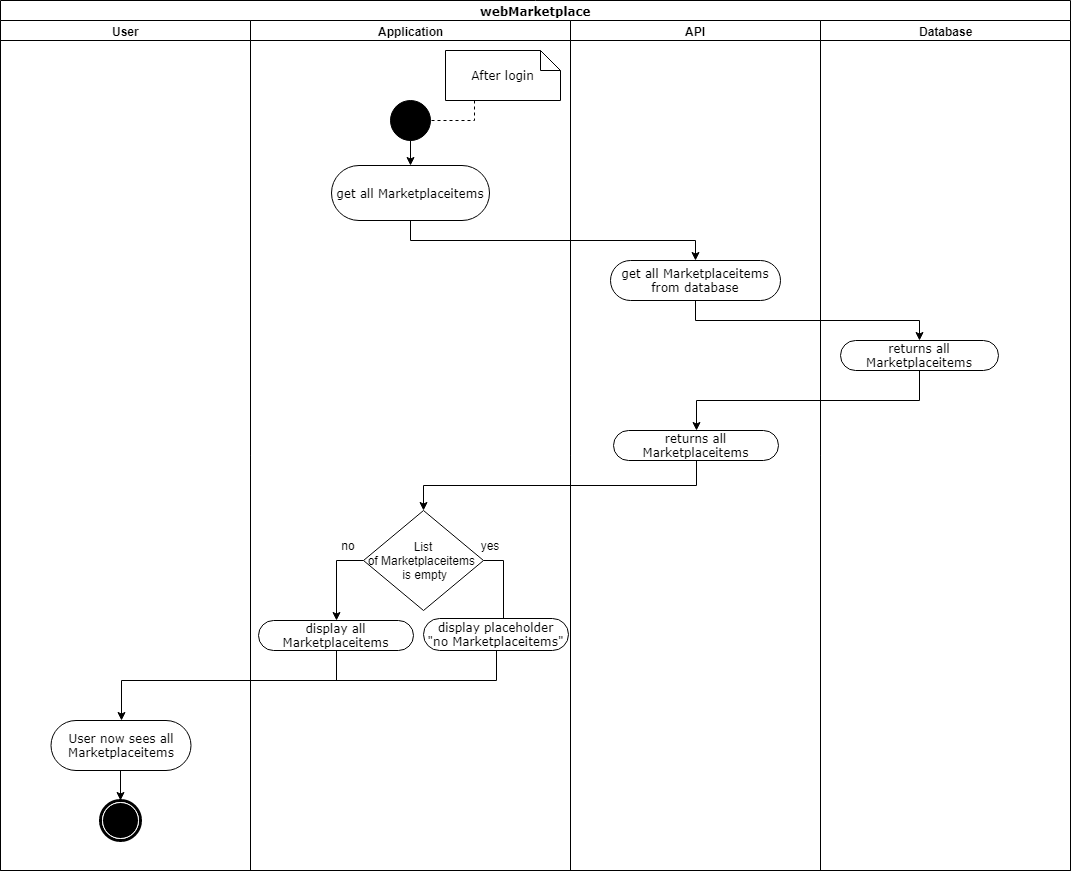

The diagram above was exported from draw.io. Its source (the exported page's mxGraphModel, read from the mxfile embedded in the PNG):
<mxGraphModel dx="1394" dy="747" grid="1" gridSize="10" guides="1" tooltips="1" connect="1" arrows="1" fold="1" page="1" pageScale="1" pageWidth="827" pageHeight="1169" math="0" shadow="0">
  <root>
    <mxCell id="0" />
    <mxCell id="1" parent="0" />
    <mxCell id="IXWdEeYPD9USUfFSoLhB-1" value="webMarketplace" style="swimlane;html=1;childLayout=stackLayout;startSize=20;rounded=0;shadow=0;comic=0;labelBackgroundColor=none;strokeColor=#000000;strokeWidth=1;fillColor=#ffffff;fontFamily=Verdana;fontSize=12;fontColor=#000000;align=center;" vertex="1" parent="1">
      <mxGeometry x="40" y="20" width="1070" height="870" as="geometry" />
    </mxCell>
    <mxCell id="IXWdEeYPD9USUfFSoLhB-2" value="User" style="swimlane;html=1;startSize=20;" vertex="1" parent="IXWdEeYPD9USUfFSoLhB-1">
      <mxGeometry y="20" width="250" height="850" as="geometry">
        <mxRectangle y="20" width="60" height="970" as="alternateBounds" />
      </mxGeometry>
    </mxCell>
    <mxCell id="IXWdEeYPD9USUfFSoLhB-3" style="edgeStyle=orthogonalEdgeStyle;rounded=0;html=1;exitX=0.5;exitY=1;entryX=0.5;entryY=0;endArrow=classic;endFill=1;jettySize=auto;orthogonalLoop=1;" edge="1" parent="IXWdEeYPD9USUfFSoLhB-2" source="IXWdEeYPD9USUfFSoLhB-4" target="IXWdEeYPD9USUfFSoLhB-5">
      <mxGeometry relative="1" as="geometry" />
    </mxCell>
    <mxCell id="IXWdEeYPD9USUfFSoLhB-4" value="User now sees all Marketplaceitems" style="rounded=1;whiteSpace=wrap;html=1;shadow=0;comic=0;labelBackgroundColor=none;strokeColor=#000000;strokeWidth=1;fillColor=#ffffff;fontFamily=Verdana;fontSize=12;fontColor=#000000;align=center;arcSize=50;" vertex="1" parent="IXWdEeYPD9USUfFSoLhB-2">
      <mxGeometry x="50.5" y="700" width="140" height="50" as="geometry" />
    </mxCell>
    <mxCell id="IXWdEeYPD9USUfFSoLhB-5" value="" style="shape=mxgraph.bpmn.shape;html=1;verticalLabelPosition=bottom;labelBackgroundColor=#ffffff;verticalAlign=top;perimeter=ellipsePerimeter;outline=end;symbol=terminate;rounded=0;shadow=0;comic=0;strokeColor=#000000;strokeWidth=1;fillColor=#ffffff;fontFamily=Verdana;fontSize=12;fontColor=#000000;align=center;" vertex="1" parent="IXWdEeYPD9USUfFSoLhB-2">
      <mxGeometry x="100" y="780" width="40" height="40" as="geometry" />
    </mxCell>
    <mxCell id="IXWdEeYPD9USUfFSoLhB-6" style="edgeStyle=orthogonalEdgeStyle;rounded=0;html=1;exitX=0.5;exitY=1;entryX=0.5;entryY=0;jettySize=auto;orthogonalLoop=1;entryDx=0;entryDy=0;" edge="1" parent="IXWdEeYPD9USUfFSoLhB-1" source="IXWdEeYPD9USUfFSoLhB-13" target="IXWdEeYPD9USUfFSoLhB-4">
      <mxGeometry relative="1" as="geometry">
        <Array as="points">
          <mxPoint x="336" y="680" />
          <mxPoint x="121" y="680" />
        </Array>
        <mxPoint x="415" y="780" as="targetPoint" />
      </mxGeometry>
    </mxCell>
    <mxCell id="IXWdEeYPD9USUfFSoLhB-7" value="Application&lt;br&gt;" style="swimlane;html=1;startSize=20;" vertex="1" parent="IXWdEeYPD9USUfFSoLhB-1">
      <mxGeometry x="250" y="20" width="320" height="850" as="geometry">
        <mxRectangle y="20" width="60" height="970" as="alternateBounds" />
      </mxGeometry>
    </mxCell>
    <mxCell id="IXWdEeYPD9USUfFSoLhB-8" value="" style="ellipse;whiteSpace=wrap;html=1;rounded=0;shadow=0;comic=0;labelBackgroundColor=none;strokeColor=#000000;strokeWidth=1;fillColor=#000000;fontFamily=Verdana;fontSize=12;fontColor=#000000;align=center;" vertex="1" parent="IXWdEeYPD9USUfFSoLhB-7">
      <mxGeometry x="140" y="80" width="40" height="40" as="geometry" />
    </mxCell>
    <mxCell id="IXWdEeYPD9USUfFSoLhB-9" style="edgeStyle=orthogonalEdgeStyle;rounded=0;html=1;exitX=0.25;exitY=1;entryX=0.95;entryY=0.325;entryPerimeter=0;endArrow=none;endFill=0;jettySize=auto;orthogonalLoop=1;dashed=1;" edge="1" parent="IXWdEeYPD9USUfFSoLhB-7" source="IXWdEeYPD9USUfFSoLhB-10" target="IXWdEeYPD9USUfFSoLhB-8">
      <mxGeometry relative="1" as="geometry" />
    </mxCell>
    <mxCell id="IXWdEeYPD9USUfFSoLhB-10" value="After login" style="shape=note;whiteSpace=wrap;html=1;rounded=0;shadow=0;comic=0;labelBackgroundColor=none;strokeColor=#000000;strokeWidth=1;fillColor=#ffffff;fontFamily=Verdana;fontSize=12;fontColor=#000000;align=center;size=20;" vertex="1" parent="IXWdEeYPD9USUfFSoLhB-7">
      <mxGeometry x="195" y="30" width="115" height="50" as="geometry" />
    </mxCell>
    <mxCell id="IXWdEeYPD9USUfFSoLhB-11" value="get all Marketplaceitems" style="rounded=1;whiteSpace=wrap;html=1;shadow=0;comic=0;labelBackgroundColor=none;strokeColor=#000000;strokeWidth=1;fillColor=#ffffff;fontFamily=Verdana;fontSize=12;fontColor=#000000;align=center;arcSize=50;" vertex="1" parent="IXWdEeYPD9USUfFSoLhB-7">
      <mxGeometry x="81" y="145" width="158" height="55" as="geometry" />
    </mxCell>
    <mxCell id="IXWdEeYPD9USUfFSoLhB-12" style="edgeStyle=orthogonalEdgeStyle;rounded=0;html=1;exitX=0.5;exitY=1;entryX=0.5;entryY=0;endArrow=classic;endFill=1;jettySize=auto;orthogonalLoop=1;" edge="1" parent="IXWdEeYPD9USUfFSoLhB-7" source="IXWdEeYPD9USUfFSoLhB-8" target="IXWdEeYPD9USUfFSoLhB-11">
      <mxGeometry relative="1" as="geometry" />
    </mxCell>
    <mxCell id="IXWdEeYPD9USUfFSoLhB-13" value="display all Marketplaceitems" style="rounded=1;whiteSpace=wrap;html=1;shadow=0;comic=0;labelBackgroundColor=none;strokeColor=#000000;strokeWidth=1;fillColor=#ffffff;fontFamily=Verdana;fontSize=12;fontColor=#000000;align=center;arcSize=50;" vertex="1" parent="IXWdEeYPD9USUfFSoLhB-7">
      <mxGeometry x="8" y="600" width="155" height="30" as="geometry" />
    </mxCell>
    <mxCell id="IXWdEeYPD9USUfFSoLhB-14" style="edgeStyle=orthogonalEdgeStyle;rounded=0;html=1;exitX=0;exitY=0.5;entryX=0.5;entryY=0;endArrow=classic;endFill=1;jettySize=auto;orthogonalLoop=1;" edge="1" parent="IXWdEeYPD9USUfFSoLhB-7" source="IXWdEeYPD9USUfFSoLhB-16" target="IXWdEeYPD9USUfFSoLhB-13">
      <mxGeometry relative="1" as="geometry">
        <Array as="points">
          <mxPoint x="86" y="540" />
        </Array>
      </mxGeometry>
    </mxCell>
    <mxCell id="IXWdEeYPD9USUfFSoLhB-15" style="edgeStyle=orthogonalEdgeStyle;rounded=0;html=1;exitX=1;exitY=0.5;entryX=0.5;entryY=0;endArrow=classic;endFill=1;jettySize=auto;orthogonalLoop=1;" edge="1" parent="IXWdEeYPD9USUfFSoLhB-7" source="IXWdEeYPD9USUfFSoLhB-16" target="IXWdEeYPD9USUfFSoLhB-17">
      <mxGeometry relative="1" as="geometry" />
    </mxCell>
    <mxCell id="IXWdEeYPD9USUfFSoLhB-16" value="List of&amp;nbsp;&lt;span&gt;Marketplaceitems&amp;nbsp; &amp;nbsp;&lt;/span&gt;is empty&lt;br&gt;" style="rhombus;whiteSpace=wrap;html=1;" vertex="1" parent="IXWdEeYPD9USUfFSoLhB-7">
      <mxGeometry x="113" y="490" width="120" height="100" as="geometry" />
    </mxCell>
    <mxCell id="IXWdEeYPD9USUfFSoLhB-17" value="display placeholder &quot;no&amp;nbsp;&lt;span&gt;Marketplaceitems&lt;/span&gt;&quot;" style="rounded=1;whiteSpace=wrap;html=1;shadow=0;comic=0;labelBackgroundColor=none;strokeColor=#000000;strokeWidth=1;fillColor=#ffffff;fontFamily=Verdana;fontSize=12;fontColor=#000000;align=center;arcSize=50;" vertex="1" parent="IXWdEeYPD9USUfFSoLhB-7">
      <mxGeometry x="173" y="598" width="145" height="32" as="geometry" />
    </mxCell>
    <mxCell id="IXWdEeYPD9USUfFSoLhB-18" value="no&lt;br&gt;" style="text;html=1;strokeColor=none;fillColor=none;align=center;verticalAlign=middle;whiteSpace=wrap;rounded=0;" vertex="1" parent="IXWdEeYPD9USUfFSoLhB-7">
      <mxGeometry x="78" y="515" width="40" height="20" as="geometry" />
    </mxCell>
    <mxCell id="IXWdEeYPD9USUfFSoLhB-19" value="yes&lt;br&gt;" style="text;html=1;strokeColor=none;fillColor=none;align=center;verticalAlign=middle;whiteSpace=wrap;rounded=0;" vertex="1" parent="IXWdEeYPD9USUfFSoLhB-7">
      <mxGeometry x="219" y="515" width="40" height="20" as="geometry" />
    </mxCell>
    <mxCell id="IXWdEeYPD9USUfFSoLhB-20" style="edgeStyle=orthogonalEdgeStyle;rounded=0;html=1;exitX=0.5;exitY=1;entryX=0.5;entryY=0;endArrow=classic;endFill=1;jettySize=auto;orthogonalLoop=1;" edge="1" parent="IXWdEeYPD9USUfFSoLhB-1" source="IXWdEeYPD9USUfFSoLhB-23" target="IXWdEeYPD9USUfFSoLhB-16">
      <mxGeometry relative="1" as="geometry" />
    </mxCell>
    <mxCell id="IXWdEeYPD9USUfFSoLhB-21" value="API" style="swimlane;html=1;startSize=20;" vertex="1" parent="IXWdEeYPD9USUfFSoLhB-1">
      <mxGeometry x="570" y="20" width="250" height="850" as="geometry" />
    </mxCell>
    <mxCell id="IXWdEeYPD9USUfFSoLhB-22" value="get all Marketplaceitems from database" style="rounded=1;whiteSpace=wrap;html=1;shadow=0;comic=0;labelBackgroundColor=none;strokeColor=#000000;strokeWidth=1;fillColor=#ffffff;fontFamily=Verdana;fontSize=12;fontColor=#000000;align=center;arcSize=50;" vertex="1" parent="IXWdEeYPD9USUfFSoLhB-21">
      <mxGeometry x="40" y="240" width="170" height="40" as="geometry" />
    </mxCell>
    <mxCell id="IXWdEeYPD9USUfFSoLhB-23" value="returns all Marketplaceitems" style="rounded=1;whiteSpace=wrap;html=1;shadow=0;comic=0;labelBackgroundColor=none;strokeColor=#000000;strokeWidth=1;fillColor=#ffffff;fontFamily=Verdana;fontSize=12;fontColor=#000000;align=center;arcSize=50;" vertex="1" parent="IXWdEeYPD9USUfFSoLhB-21">
      <mxGeometry x="43" y="410" width="165" height="30" as="geometry" />
    </mxCell>
    <mxCell id="IXWdEeYPD9USUfFSoLhB-24" value="Database" style="swimlane;html=1;startSize=20;" vertex="1" parent="IXWdEeYPD9USUfFSoLhB-1">
      <mxGeometry x="820" y="20" width="250" height="850" as="geometry" />
    </mxCell>
    <mxCell id="IXWdEeYPD9USUfFSoLhB-25" value="returns all Marketplaceitems" style="rounded=1;whiteSpace=wrap;html=1;shadow=0;comic=0;labelBackgroundColor=none;strokeColor=#000000;strokeWidth=1;fillColor=#ffffff;fontFamily=Verdana;fontSize=12;fontColor=#000000;align=center;arcSize=50;" vertex="1" parent="IXWdEeYPD9USUfFSoLhB-24">
      <mxGeometry x="20" y="320" width="158" height="30" as="geometry" />
    </mxCell>
    <mxCell id="IXWdEeYPD9USUfFSoLhB-26" style="edgeStyle=orthogonalEdgeStyle;rounded=0;html=1;exitX=0.5;exitY=1;entryX=0.5;entryY=0;endArrow=classic;endFill=1;jettySize=auto;orthogonalLoop=1;" edge="1" parent="IXWdEeYPD9USUfFSoLhB-1" source="IXWdEeYPD9USUfFSoLhB-11" target="IXWdEeYPD9USUfFSoLhB-22">
      <mxGeometry relative="1" as="geometry" />
    </mxCell>
    <mxCell id="IXWdEeYPD9USUfFSoLhB-27" style="edgeStyle=orthogonalEdgeStyle;rounded=0;html=1;exitX=0.5;exitY=1;entryX=0.5;entryY=0;jettySize=auto;orthogonalLoop=1;" edge="1" parent="IXWdEeYPD9USUfFSoLhB-1" source="IXWdEeYPD9USUfFSoLhB-22" target="IXWdEeYPD9USUfFSoLhB-25">
      <mxGeometry relative="1" as="geometry" />
    </mxCell>
    <mxCell id="IXWdEeYPD9USUfFSoLhB-28" style="edgeStyle=orthogonalEdgeStyle;rounded=0;html=1;exitX=0.5;exitY=1;entryX=0.5;entryY=0;jettySize=auto;orthogonalLoop=1;" edge="1" parent="IXWdEeYPD9USUfFSoLhB-1" source="IXWdEeYPD9USUfFSoLhB-25" target="IXWdEeYPD9USUfFSoLhB-23">
      <mxGeometry relative="1" as="geometry" />
    </mxCell>
    <mxCell id="IXWdEeYPD9USUfFSoLhB-29" style="edgeStyle=orthogonalEdgeStyle;rounded=0;html=1;exitX=0.5;exitY=1;jettySize=auto;orthogonalLoop=1;endArrow=none;endFill=0;" edge="1" parent="1" source="IXWdEeYPD9USUfFSoLhB-17">
      <mxGeometry relative="1" as="geometry">
        <mxPoint x="370" y="700" as="targetPoint" />
        <Array as="points">
          <mxPoint x="536" y="700" />
        </Array>
      </mxGeometry>
    </mxCell>
  </root>
</mxGraphModel>